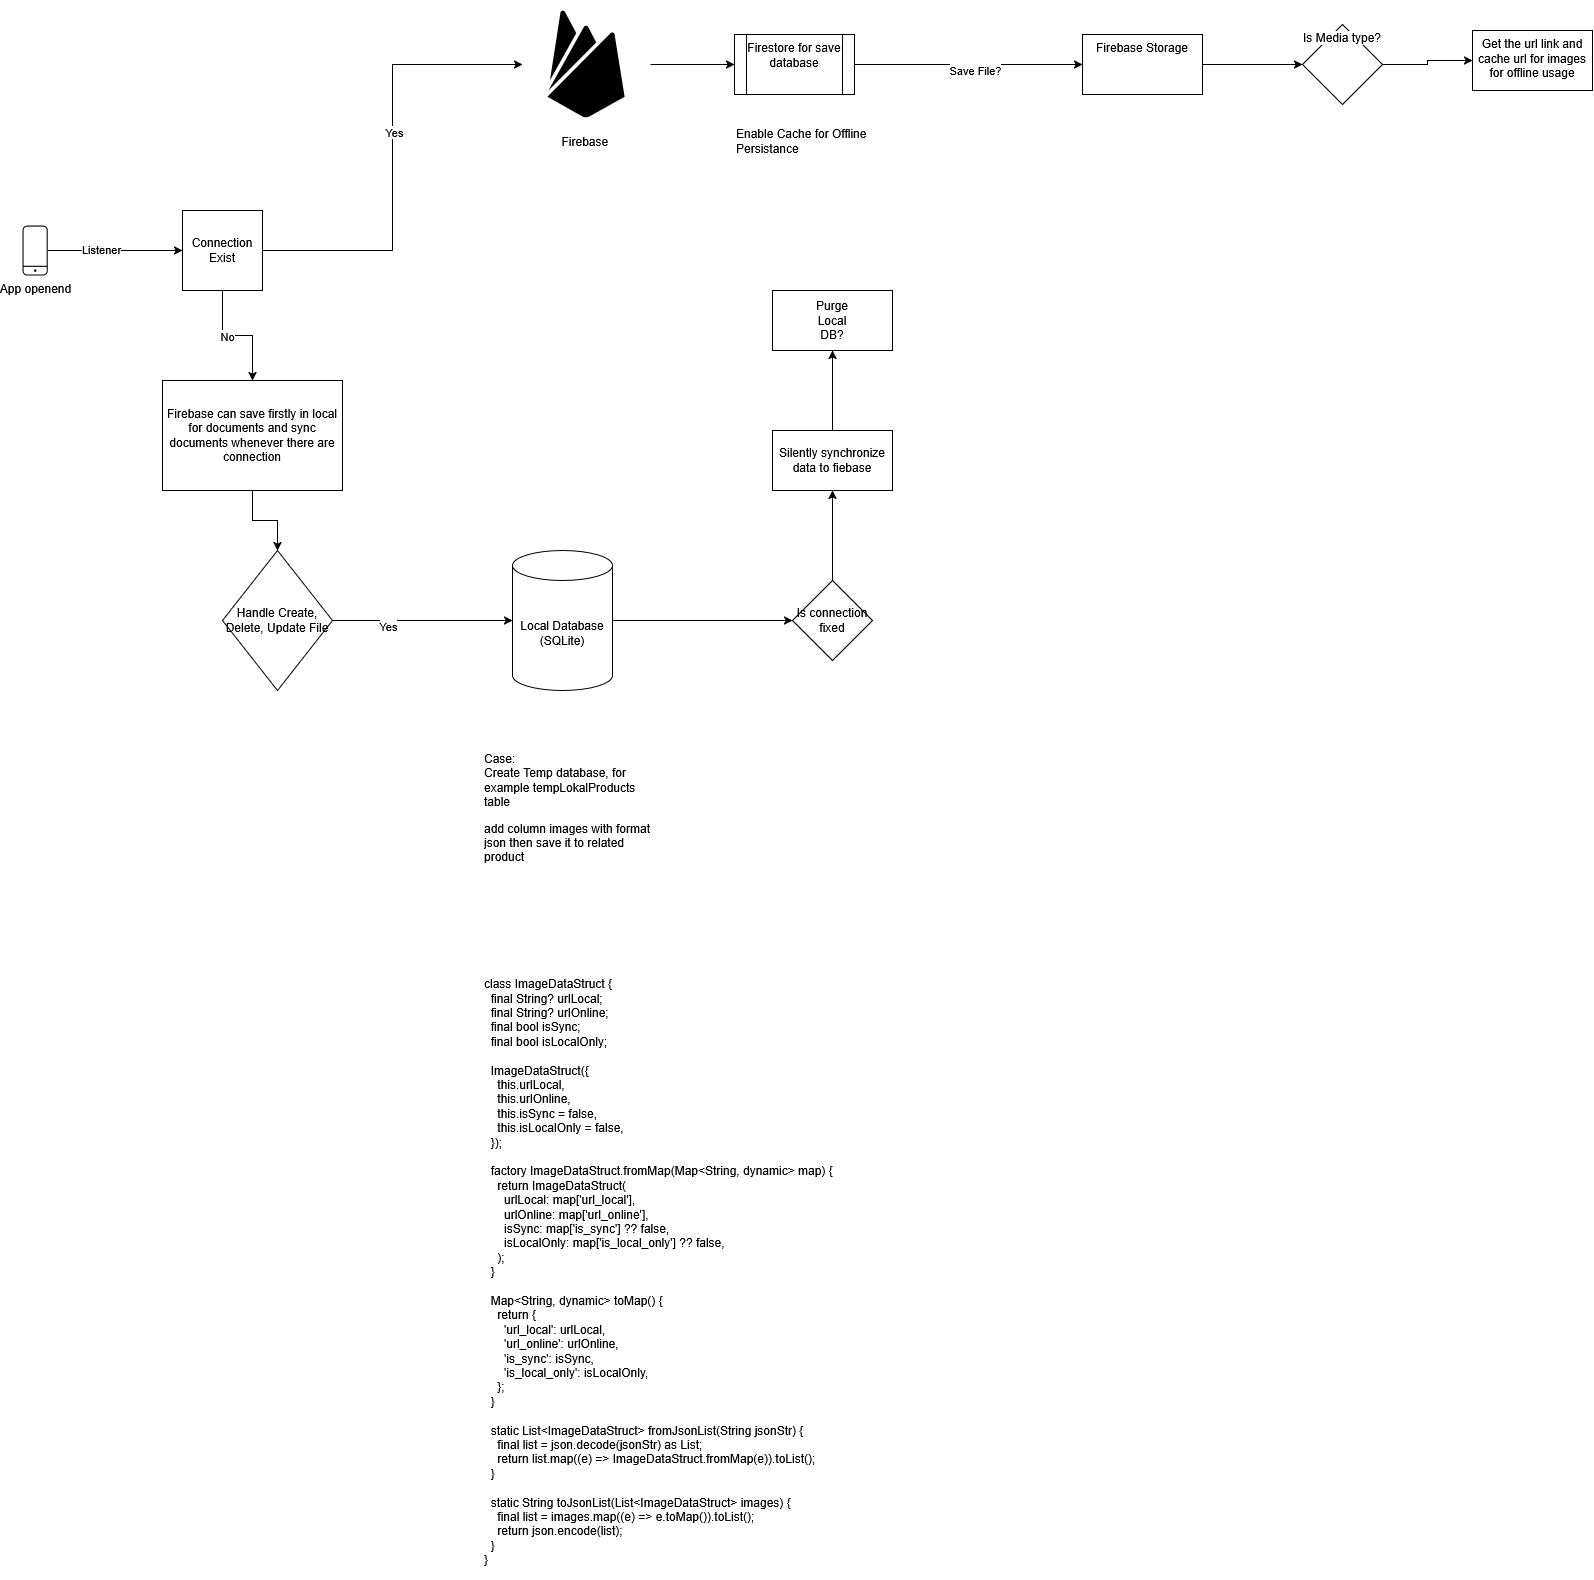

The diagram above was exported from draw.io. Its source (the exported page's mxGraphModel, read from the mxfile embedded in the PNG):
<mxGraphModel dx="1426" dy="723" grid="1" gridSize="10" guides="1" tooltips="1" connect="1" arrows="1" fold="1" page="1" pageScale="1" pageWidth="850" pageHeight="1100" math="0" shadow="0">
  <root>
    <mxCell id="0" />
    <mxCell id="1" parent="0" />
    <mxCell id="kEtAhpMXRGhpiSRmgqwl-11" value="" style="edgeStyle=orthogonalEdgeStyle;rounded=0;orthogonalLoop=1;jettySize=auto;html=1;" edge="1" parent="1" source="LNPAsqAfwX9YNz3LOsst-2" target="kEtAhpMXRGhpiSRmgqwl-10">
      <mxGeometry relative="1" as="geometry" />
    </mxCell>
    <mxCell id="LNPAsqAfwX9YNz3LOsst-2" value="Firebase&amp;nbsp;" style="shape=image;html=1;verticalAlign=top;verticalLabelPosition=bottom;labelBackgroundColor=#ffffff;imageAspect=0;aspect=fixed;image=https://cdn2.iconfinder.com/data/icons/boxicons-logos/24/bxl-firebase-128.png" parent="1" vertex="1">
      <mxGeometry x="560" y="10" width="128" height="128" as="geometry" />
    </mxCell>
    <mxCell id="kEtAhpMXRGhpiSRmgqwl-22" value="" style="edgeStyle=orthogonalEdgeStyle;rounded=0;orthogonalLoop=1;jettySize=auto;html=1;" edge="1" parent="1" source="LNPAsqAfwX9YNz3LOsst-3" target="kEtAhpMXRGhpiSRmgqwl-21">
      <mxGeometry relative="1" as="geometry" />
    </mxCell>
    <mxCell id="LNPAsqAfwX9YNz3LOsst-3" value="Local Database (SQLite)" style="shape=cylinder3;whiteSpace=wrap;html=1;boundedLbl=1;backgroundOutline=1;size=15;" parent="1" vertex="1">
      <mxGeometry x="550" y="560" width="100" height="140" as="geometry" />
    </mxCell>
    <mxCell id="LNPAsqAfwX9YNz3LOsst-16" style="edgeStyle=orthogonalEdgeStyle;rounded=0;orthogonalLoop=1;jettySize=auto;html=1;entryX=0;entryY=0.5;entryDx=0;entryDy=0;" parent="1" source="LNPAsqAfwX9YNz3LOsst-10" target="LNPAsqAfwX9YNz3LOsst-2" edge="1">
      <mxGeometry relative="1" as="geometry">
        <Array as="points">
          <mxPoint x="430" y="260" />
          <mxPoint x="430" y="74" />
        </Array>
      </mxGeometry>
    </mxCell>
    <mxCell id="kEtAhpMXRGhpiSRmgqwl-7" value="Yes" style="edgeLabel;html=1;align=center;verticalAlign=middle;resizable=0;points=[];" vertex="1" connectable="0" parent="LNPAsqAfwX9YNz3LOsst-16">
      <mxGeometry x="0.1166" y="-1" relative="1" as="geometry">
        <mxPoint as="offset" />
      </mxGeometry>
    </mxCell>
    <mxCell id="kEtAhpMXRGhpiSRmgqwl-15" value="" style="edgeStyle=orthogonalEdgeStyle;rounded=0;orthogonalLoop=1;jettySize=auto;html=1;" edge="1" parent="1" source="LNPAsqAfwX9YNz3LOsst-10" target="kEtAhpMXRGhpiSRmgqwl-14">
      <mxGeometry relative="1" as="geometry" />
    </mxCell>
    <mxCell id="kEtAhpMXRGhpiSRmgqwl-16" value="No" style="edgeLabel;html=1;align=center;verticalAlign=middle;resizable=0;points=[];" vertex="1" connectable="0" parent="kEtAhpMXRGhpiSRmgqwl-15">
      <mxGeometry x="-0.1778" relative="1" as="geometry">
        <mxPoint as="offset" />
      </mxGeometry>
    </mxCell>
    <mxCell id="LNPAsqAfwX9YNz3LOsst-10" value="Connection Exist" style="whiteSpace=wrap;html=1;aspect=fixed;" parent="1" vertex="1">
      <mxGeometry x="220" y="220" width="80" height="80" as="geometry" />
    </mxCell>
    <mxCell id="LNPAsqAfwX9YNz3LOsst-12" style="edgeStyle=orthogonalEdgeStyle;rounded=0;orthogonalLoop=1;jettySize=auto;html=1;" parent="1" source="LNPAsqAfwX9YNz3LOsst-11" target="LNPAsqAfwX9YNz3LOsst-10" edge="1">
      <mxGeometry relative="1" as="geometry" />
    </mxCell>
    <mxCell id="LNPAsqAfwX9YNz3LOsst-13" value="Listener" style="edgeLabel;html=1;align=center;verticalAlign=middle;resizable=0;points=[];" parent="LNPAsqAfwX9YNz3LOsst-12" vertex="1" connectable="0">
      <mxGeometry x="-0.2113" y="2" relative="1" as="geometry">
        <mxPoint as="offset" />
      </mxGeometry>
    </mxCell>
    <mxCell id="LNPAsqAfwX9YNz3LOsst-11" value="App openend" style="sketch=0;verticalLabelPosition=bottom;sketch=0;aspect=fixed;html=1;verticalAlign=top;strokeColor=none;fillColor=#000000;align=center;outlineConnect=0;pointerEvents=1;shape=mxgraph.citrix2.mobile;" parent="1" vertex="1">
      <mxGeometry x="60" y="235" width="25.255" height="50" as="geometry" />
    </mxCell>
    <mxCell id="kEtAhpMXRGhpiSRmgqwl-13" value="" style="edgeStyle=orthogonalEdgeStyle;rounded=0;orthogonalLoop=1;jettySize=auto;html=1;" edge="1" parent="1" source="kEtAhpMXRGhpiSRmgqwl-10" target="kEtAhpMXRGhpiSRmgqwl-12">
      <mxGeometry relative="1" as="geometry" />
    </mxCell>
    <mxCell id="kEtAhpMXRGhpiSRmgqwl-29" value="Save File?" style="edgeLabel;html=1;align=center;verticalAlign=middle;resizable=0;points=[];" vertex="1" connectable="0" parent="kEtAhpMXRGhpiSRmgqwl-13">
      <mxGeometry x="0.05" y="-5" relative="1" as="geometry">
        <mxPoint as="offset" />
      </mxGeometry>
    </mxCell>
    <mxCell id="kEtAhpMXRGhpiSRmgqwl-10" value="Firestore for save database" style="shape=process;whiteSpace=wrap;html=1;backgroundOutline=1;verticalAlign=top;labelBackgroundColor=#ffffff;" vertex="1" parent="1">
      <mxGeometry x="772" y="44" width="120" height="60" as="geometry" />
    </mxCell>
    <mxCell id="kEtAhpMXRGhpiSRmgqwl-38" value="" style="edgeStyle=orthogonalEdgeStyle;rounded=0;orthogonalLoop=1;jettySize=auto;html=1;" edge="1" parent="1" source="kEtAhpMXRGhpiSRmgqwl-12" target="kEtAhpMXRGhpiSRmgqwl-37">
      <mxGeometry relative="1" as="geometry" />
    </mxCell>
    <mxCell id="kEtAhpMXRGhpiSRmgqwl-12" value="Firebase Storage" style="whiteSpace=wrap;html=1;verticalAlign=top;labelBackgroundColor=#ffffff;" vertex="1" parent="1">
      <mxGeometry x="1120" y="44" width="120" height="60" as="geometry" />
    </mxCell>
    <mxCell id="kEtAhpMXRGhpiSRmgqwl-18" value="" style="edgeStyle=orthogonalEdgeStyle;rounded=0;orthogonalLoop=1;jettySize=auto;html=1;" edge="1" parent="1" source="kEtAhpMXRGhpiSRmgqwl-14" target="kEtAhpMXRGhpiSRmgqwl-17">
      <mxGeometry relative="1" as="geometry" />
    </mxCell>
    <mxCell id="kEtAhpMXRGhpiSRmgqwl-14" value="Firebase can save firstly in local for documents and sync documents whenever there are connection" style="whiteSpace=wrap;html=1;" vertex="1" parent="1">
      <mxGeometry x="200" y="390" width="180" height="110" as="geometry" />
    </mxCell>
    <mxCell id="kEtAhpMXRGhpiSRmgqwl-17" value="Handle Create, Delete, Update File" style="rhombus;whiteSpace=wrap;html=1;" vertex="1" parent="1">
      <mxGeometry x="260" y="560" width="110" height="140" as="geometry" />
    </mxCell>
    <mxCell id="kEtAhpMXRGhpiSRmgqwl-19" style="edgeStyle=orthogonalEdgeStyle;rounded=0;orthogonalLoop=1;jettySize=auto;html=1;entryX=0;entryY=0.5;entryDx=0;entryDy=0;entryPerimeter=0;" edge="1" parent="1" source="kEtAhpMXRGhpiSRmgqwl-17" target="LNPAsqAfwX9YNz3LOsst-3">
      <mxGeometry relative="1" as="geometry" />
    </mxCell>
    <mxCell id="kEtAhpMXRGhpiSRmgqwl-20" value="Yes" style="edgeLabel;html=1;align=center;verticalAlign=middle;resizable=0;points=[];" vertex="1" connectable="0" parent="kEtAhpMXRGhpiSRmgqwl-19">
      <mxGeometry x="-0.3895" y="-5" relative="1" as="geometry">
        <mxPoint as="offset" />
      </mxGeometry>
    </mxCell>
    <mxCell id="kEtAhpMXRGhpiSRmgqwl-28" value="" style="edgeStyle=orthogonalEdgeStyle;rounded=0;orthogonalLoop=1;jettySize=auto;html=1;" edge="1" parent="1" source="kEtAhpMXRGhpiSRmgqwl-21" target="kEtAhpMXRGhpiSRmgqwl-27">
      <mxGeometry relative="1" as="geometry" />
    </mxCell>
    <mxCell id="kEtAhpMXRGhpiSRmgqwl-21" value="Is connection fixed" style="rhombus;whiteSpace=wrap;html=1;" vertex="1" parent="1">
      <mxGeometry x="830" y="590" width="80" height="80" as="geometry" />
    </mxCell>
    <mxCell id="kEtAhpMXRGhpiSRmgqwl-43" value="" style="edgeStyle=orthogonalEdgeStyle;rounded=0;orthogonalLoop=1;jettySize=auto;html=1;" edge="1" parent="1" source="kEtAhpMXRGhpiSRmgqwl-27" target="kEtAhpMXRGhpiSRmgqwl-42">
      <mxGeometry relative="1" as="geometry" />
    </mxCell>
    <mxCell id="kEtAhpMXRGhpiSRmgqwl-27" value="Silently synchronize data to fiebase" style="whiteSpace=wrap;html=1;" vertex="1" parent="1">
      <mxGeometry x="810" y="440" width="120" height="60" as="geometry" />
    </mxCell>
    <mxCell id="kEtAhpMXRGhpiSRmgqwl-30" value="Get the url link and cache url for images for offline usage" style="whiteSpace=wrap;html=1;verticalAlign=top;labelBackgroundColor=#ffffff;" vertex="1" parent="1">
      <mxGeometry x="1510" y="40" width="120" height="60" as="geometry" />
    </mxCell>
    <mxCell id="kEtAhpMXRGhpiSRmgqwl-40" value="" style="edgeStyle=orthogonalEdgeStyle;rounded=0;orthogonalLoop=1;jettySize=auto;html=1;" edge="1" parent="1" source="kEtAhpMXRGhpiSRmgqwl-37" target="kEtAhpMXRGhpiSRmgqwl-30">
      <mxGeometry relative="1" as="geometry" />
    </mxCell>
    <mxCell id="kEtAhpMXRGhpiSRmgqwl-37" value="Is Media type?" style="rhombus;whiteSpace=wrap;html=1;verticalAlign=top;labelBackgroundColor=#ffffff;" vertex="1" parent="1">
      <mxGeometry x="1340" y="34" width="80" height="80" as="geometry" />
    </mxCell>
    <mxCell id="kEtAhpMXRGhpiSRmgqwl-41" value="&lt;h1 style=&quot;margin-top: 0px;&quot;&gt;&lt;br&gt;&lt;/h1&gt;&lt;p&gt;Case:&lt;br&gt;Create Temp database, for example tempLokalProducts table&lt;/p&gt;&lt;p&gt;add column images with format json then save it to related product&lt;/p&gt;" style="text;html=1;whiteSpace=wrap;overflow=hidden;rounded=0;" vertex="1" parent="1">
      <mxGeometry x="520" y="710" width="180" height="210" as="geometry" />
    </mxCell>
    <mxCell id="kEtAhpMXRGhpiSRmgqwl-42" value="&lt;blockquote&gt;Purge Local DB?&lt;/blockquote&gt;" style="whiteSpace=wrap;html=1;" vertex="1" parent="1">
      <mxGeometry x="810" y="300" width="120" height="60" as="geometry" />
    </mxCell>
    <mxCell id="kEtAhpMXRGhpiSRmgqwl-44" value="Enable Cache for Offline Persistance" style="text;html=1;whiteSpace=wrap;overflow=hidden;rounded=0;" vertex="1" parent="1">
      <mxGeometry x="772" y="130" width="180" height="40" as="geometry" />
    </mxCell>
    <UserObject label="class ImageDataStruct {&#10;  final String? urlLocal;&#10;  final String? urlOnline;&#10;  final bool isSync;&#10;  final bool isLocalOnly;&#10;&#10;  ImageDataStruct({&#10;    this.urlLocal,&#10;    this.urlOnline,&#10;    this.isSync = false,&#10;    this.isLocalOnly = false,&#10;  });&#10;&#10;  factory ImageDataStruct.fromMap(Map&lt;String, dynamic&gt; map) {&#10;    return ImageDataStruct(&#10;      urlLocal: map['url_local'],&#10;      urlOnline: map['url_online'],&#10;      isSync: map['is_sync'] ?? false,&#10;      isLocalOnly: map['is_local_only'] ?? false,&#10;    );&#10;  }&#10;&#10;  Map&lt;String, dynamic&gt; toMap() {&#10;    return {&#10;      'url_local': urlLocal,&#10;      'url_online': urlOnline,&#10;      'is_sync': isSync,&#10;      'is_local_only': isLocalOnly,&#10;    };&#10;  }&#10;&#10;  static List&lt;ImageDataStruct&gt; fromJsonList(String jsonStr) {&#10;    final list = json.decode(jsonStr) as List;&#10;    return list.map((e) =&gt; ImageDataStruct.fromMap(e)).toList();&#10;  }&#10;&#10;  static String toJsonList(List&lt;ImageDataStruct&gt; images) {&#10;    final list = images.map((e) =&gt; e.toMap()).toList();&#10;    return json.encode(list);&#10;  }&#10;}" link="class ImageDataStruct {&#10;  final String? urlLocal;&#10;  final String? urlOnline;&#10;  final bool isSync;&#10;  final bool isLocalOnly;&#10;&#10;  ImageDataStruct({&#10;    this.urlLocal,&#10;    this.urlOnline,&#10;    this.isSync = false,&#10;    this.isLocalOnly = false,&#10;  });&#10;&#10;  factory ImageDataStruct.fromMap(Map&lt;String, dynamic&gt; map) {&#10;    return ImageDataStruct(&#10;      urlLocal: map['url_local'],&#10;      urlOnline: map['url_online'],&#10;      isSync: map['is_sync'] ?? false,&#10;      isLocalOnly: map['is_local_only'] ?? false,&#10;    );&#10;  }&#10;&#10;  Map&lt;String, dynamic&gt; toMap() {&#10;    return {&#10;      'url_local': urlLocal,&#10;      'url_online': urlOnline,&#10;      'is_sync': isSync,&#10;      'is_local_only': isLocalOnly,&#10;    };&#10;  }&#10;&#10;  static List&lt;ImageDataStruct&gt; fromJsonList(String jsonStr) {&#10;    final list = json.decode(jsonStr) as List;&#10;    return list.map((e) =&gt; ImageDataStruct.fromMap(e)).toList();&#10;  }&#10;&#10;  static String toJsonList(List&lt;ImageDataStruct&gt; images) {&#10;    final list = images.map((e) =&gt; e.toMap()).toList();&#10;    return json.encode(list);&#10;  }&#10;}" id="kEtAhpMXRGhpiSRmgqwl-45">
      <mxCell style="text;whiteSpace=wrap;" vertex="1" parent="1">
        <mxGeometry x="520" y="980" width="380" height="610" as="geometry" />
      </mxCell>
    </UserObject>
  </root>
</mxGraphModel>